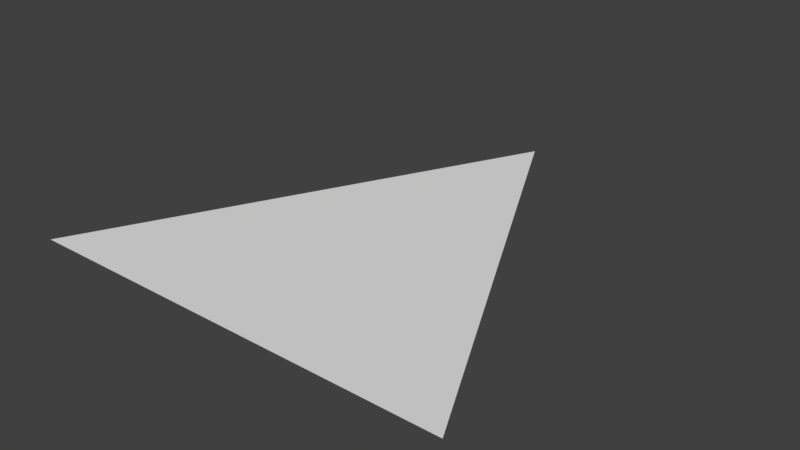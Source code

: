 # Source: Cone2.blend  (saved by Blender 2.77.0; exported with 4.5.12 LTS)
import bpy
from mathutils import Matrix  # noqa: F401  (used for matrix-valued properties, if any)

bpy.ops.wm.read_factory_settings(use_empty=True)
scene = bpy.context.scene
scene.name = 'Scene'

# ---- collections
col_collection_1 = bpy.data.collections.new('Collection 1'); scene.collection.children.link(col_collection_1)

# ---- materials (node trees are filled in below, after node groups)
mat_material_001 = bpy.data.materials.new('Material.001')
mat_material_001.alpha_threshold = 0.0
mat_material_001.use_transparent_shadow = False
mat_material_001.roughness = 0.5

# ---- material node trees

# ---- world
world_world = bpy.data.worlds.new('World'); scene.world = world_world
world_world.color = (0.05088, 0.05088, 0.05088)
world_world.use_sun_shadow = False
world_world.sun_shadow_jitter_overblur = 0.0
world_world.cycles.sampling_method = 'MANUAL'

# ---- meshes
me_plane = bpy.data.meshes.new('Plane')
me_plane.from_pydata([(-1.0, -2.0, 0.0), (1.0, -2.0, 0.0), (0.0, 0.0, 0.0), (0.0, 0.0, 0.0)], [], [(0, 1, 3, 2)])
_uv = me_plane.uv_layers.new(name='UVMap')
_uv.uv.foreach_set('vector', [0.01573, -0.0167, 1.009, 0.01124, 0.5624, 1.005, -0.4313, 0.977])
me_plane.materials.append(mat_material_001)
me_plane.use_remesh_preserve_volume = False
me_plane.use_remesh_preserve_attributes = False
me_plane.use_mirror_vertex_groups = False
me_plane.update()

# ---- objects
ob_plane = bpy.data.objects.new('Plane', me_plane)

# ---- transforms, parenting, visibility, modifiers, constraints
ob_plane.location = (0.0, 1.0, 0.0)
ob_plane.lineart.crease_threshold = 0.0

# ---- collection membership
col_collection_1.objects.link(ob_plane)

# ---- scene / render settings (as saved in the file)
scene.frame_start = 1; scene.frame_end = 250; scene.frame_set(1)
scene.render.engine = 'BLENDER_EEVEE_NEXT'
scene.render.resolution_percentage = 50
scene.render.dither_intensity = 0.0
scene.cycles.use_denoising = False
scene.cycles.samples = 128
scene.cycles.sampling_pattern = 'TABULATED_SOBOL'
scene.cycles.light_sampling_threshold = 0.0
scene.cycles.use_adaptive_sampling = False
scene.cycles.use_light_tree = False
scene.cycles.blur_glossy = 0.0
scene.cycles.sample_clamp_indirect = 0.0
scene.view_settings.view_transform = 'Standard'
bpy.context.view_layer.update()

# ---- added for rendering (the .blend has no active camera and no usable light): camera, sun
cam_auto = bpy.data.cameras.new('AutoCamera')
cam_auto.lens = 50.0
cam_auto.sensor_width = 36.0
cam_auto.clip_end = 1000.0
ob_auto_camera = bpy.data.objects.new('AutoCamera', cam_auto)
scene.collection.objects.link(ob_auto_camera)
ob_auto_camera.location = (2.61693, -3.14032, 2.09354)
ob_auto_camera.rotation_euler = (1.09748, -7.21219e-08, 0.694738)
scene.camera = ob_auto_camera
light_auto_sun = bpy.data.lights.new('AutoSun', 'SUN')
light_auto_sun.energy = 3.0
light_auto_sun.angle = 0.0523599
ob_auto_sun = bpy.data.objects.new('AutoSun', light_auto_sun)
scene.collection.objects.link(ob_auto_sun)
ob_auto_sun.rotation_euler = (0.872665, 0.174533, 0.523599)
bpy.context.view_layer.update()
